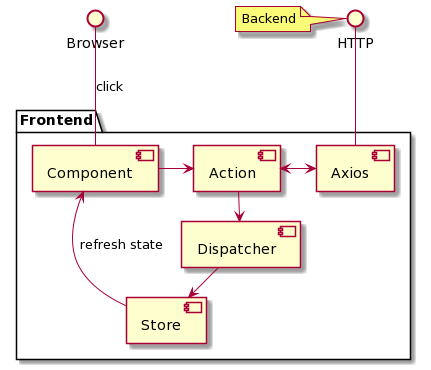

The diagram above was rendered by PlantUML. Its source (embedded in the PNG):
@startuml
interface HTTP

note left of HTTP: Backend 

interface Browser

package "Frontend" {
    [Store] -down-> [Component]: refresh state
    [Component] -> [Action]
    [Action] <-> [Axios]
    [Action] -> [Dispatcher]
    [Dispatcher] -> [Store]
}


HTTP -- [Axios]

Browser -- [Component]: click
@enduml